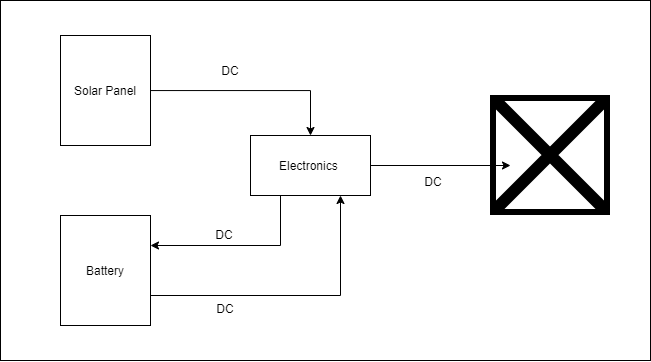

The diagram above was exported from draw.io. Its source (the exported page's mxGraphModel, read from the mxfile embedded in the PNG):
<mxGraphModel dx="918" dy="668" grid="1" gridSize="10" guides="1" tooltips="1" connect="1" arrows="1" fold="1" page="1" pageScale="1" pageWidth="850" pageHeight="1100" math="0" shadow="0">
  <root>
    <mxCell id="0" />
    <mxCell id="1" parent="0" />
    <mxCell id="gBj2WLhFf5ZpbUW0Cgwh-3" value="s t" style="rounded=0;whiteSpace=wrap;html=1;" parent="1" vertex="1">
      <mxGeometry x="120" y="75" width="650" height="360" as="geometry" />
    </mxCell>
    <mxCell id="tpDWDKkpqrXtEOYQTr_0-10" style="edgeStyle=orthogonalEdgeStyle;rounded=0;orthogonalLoop=1;jettySize=auto;html=1;" parent="1" source="tpDWDKkpqrXtEOYQTr_0-2" edge="1">
      <mxGeometry relative="1" as="geometry">
        <mxPoint x="630" y="240" as="targetPoint" />
      </mxGeometry>
    </mxCell>
    <mxCell id="8" style="edgeStyle=orthogonalEdgeStyle;html=1;rounded=0;" edge="1" parent="1" source="tpDWDKkpqrXtEOYQTr_0-2" target="7">
      <mxGeometry relative="1" as="geometry">
        <Array as="points">
          <mxPoint x="400" y="320" />
        </Array>
      </mxGeometry>
    </mxCell>
    <mxCell id="tpDWDKkpqrXtEOYQTr_0-2" value="Electronics&amp;nbsp;" style="rounded=0;whiteSpace=wrap;html=1;" parent="1" vertex="1">
      <mxGeometry x="370" y="210" width="120" height="60" as="geometry" />
    </mxCell>
    <mxCell id="tpDWDKkpqrXtEOYQTr_0-12" value="DC" style="text;html=1;strokeColor=none;fillColor=none;align=center;verticalAlign=middle;whiteSpace=wrap;rounded=0;" parent="1" vertex="1">
      <mxGeometry x="523" y="241" width="60" height="30" as="geometry" />
    </mxCell>
    <mxCell id="tpDWDKkpqrXtEOYQTr_0-13" value="DC" style="text;html=1;strokeColor=none;fillColor=none;align=center;verticalAlign=middle;whiteSpace=wrap;rounded=0;" parent="1" vertex="1">
      <mxGeometry x="320" y="130" width="60" height="30" as="geometry" />
    </mxCell>
    <mxCell id="tpDWDKkpqrXtEOYQTr_0-15" value="DC" style="text;html=1;strokeColor=none;fillColor=none;align=center;verticalAlign=middle;whiteSpace=wrap;rounded=0;" parent="1" vertex="1">
      <mxGeometry x="315" y="368" width="60" height="30" as="geometry" />
    </mxCell>
    <mxCell id="2" value="DC" style="text;html=1;strokeColor=none;fillColor=none;align=center;verticalAlign=middle;whiteSpace=wrap;rounded=0;" parent="1" vertex="1">
      <mxGeometry x="314" y="294" width="60" height="30" as="geometry" />
    </mxCell>
    <mxCell id="9" style="edgeStyle=orthogonalEdgeStyle;rounded=0;html=1;entryX=0.75;entryY=1;entryDx=0;entryDy=0;" edge="1" parent="1" source="7" target="tpDWDKkpqrXtEOYQTr_0-2">
      <mxGeometry relative="1" as="geometry">
        <Array as="points">
          <mxPoint x="460" y="370" />
        </Array>
      </mxGeometry>
    </mxCell>
    <mxCell id="7" value="Battery" style="rounded=0;whiteSpace=wrap;html=1;" vertex="1" parent="1">
      <mxGeometry x="180" y="290" width="90" height="110" as="geometry" />
    </mxCell>
    <mxCell id="11" style="edgeStyle=orthogonalEdgeStyle;rounded=0;html=1;entryX=0.5;entryY=0;entryDx=0;entryDy=0;" edge="1" parent="1" source="10" target="tpDWDKkpqrXtEOYQTr_0-2">
      <mxGeometry relative="1" as="geometry" />
    </mxCell>
    <mxCell id="10" value="Solar Panel" style="rounded=0;whiteSpace=wrap;html=1;" vertex="1" parent="1">
      <mxGeometry x="180" y="110" width="90" height="110" as="geometry" />
    </mxCell>
    <mxCell id="13" value="" style="shape=image;verticalLabelPosition=bottom;labelBackgroundColor=default;verticalAlign=top;aspect=fixed;imageAspect=0;image=https://cdn3.iconfinder.com/data/icons/household-22/512/Table_Fan_Desk_fan_pedestal_table_electric-512.png;" vertex="1" parent="1">
      <mxGeometry x="610" y="170" width="120" height="120" as="geometry" />
    </mxCell>
  </root>
</mxGraphModel>